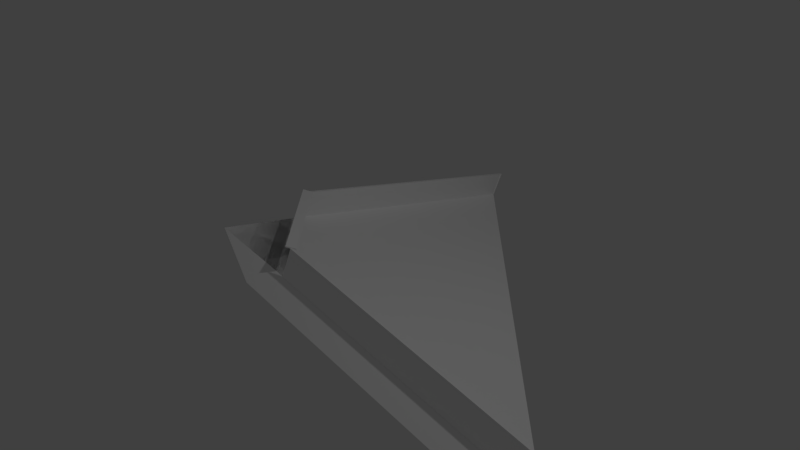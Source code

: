 # Source: RedCornerVortex.blend  (saved by Blender 2.78.0; exported with 4.5.12 LTS)
import bpy
from mathutils import Matrix  # noqa: F401  (used for matrix-valued properties, if any)

bpy.ops.wm.read_factory_settings(use_empty=True)
scene = bpy.context.scene
scene.name = 'Scene'

# ---- collections
col_collection_1 = bpy.data.collections.new('Collection 1'); scene.collection.children.link(col_collection_1)

# ---- materials (node trees are filled in below, after node groups)
mat_material_004 = bpy.data.materials.new('Material.004')
mat_material_004.alpha_threshold = 0.0
mat_material_004.use_transparent_shadow = False
mat_material_004.diffuse_color = (1.0, 1.0, 1.0, 1.0)
mat_material_004.roughness = 0.5

# ---- material node trees

# ---- world
world_world = bpy.data.worlds.new('World'); scene.world = world_world
world_world.color = (0.05088, 0.05088, 0.05088)
world_world.use_sun_shadow = False
world_world.sun_shadow_jitter_overblur = 0.0
world_world.cycles.sampling_method = 'MANUAL'

# ---- cameras
cam_camera = bpy.data.cameras.new('Camera')
cam_camera.clip_end = 100.0
cam_camera.lens = 35.0
cam_camera.sensor_width = 32.0
cam_camera.sensor_height = 18.0
cam_camera.ortho_scale = 7.314
cam_camera.dof.focus_distance = 0.0
cam_camera.dof.aperture_fstop = 128.0

# ---- lights
light_lamp = bpy.data.lights.new('Lamp', 'POINT')
light_lamp.transmission_factor = 0.0
light_lamp.cutoff_distance = 30.0
light_lamp.energy = 100.0
light_lamp.shadow_buffer_clip_start = 1.001
light_lamp.shadow_soft_size = 0.1
light_lamp.shadow_maximum_resolution = 0.006
light_lamp.use_absolute_resolution = True

# ---- meshes
me_plane_003 = bpy.data.meshes.new('Plane.003')
me_plane_003.from_pydata([(-0.1, 0.3198, -0.0632), (-0.1059, -0.01012, 0.009382), (0.3198, -0.1, -0.0632), (-0.01012, -0.1059, 0.009382), (-0.1264, 0.2935, -0.07071), (-0.1322, -0.03645, 0.001878), (0.2935, -0.1264, -0.07071), (-0.03645, -0.1322, 0.001878), (-0.1084, -0.1084, 0.02925), (-0.058, -0.058, 0.009382), (0.1099, 0.1099, -0.0632), (-0.09313, 0.3267, -0.03125), (-0.09896, -0.003211, 0.04134), (0.3267, -0.09313, -0.03125), (-0.003211, -0.09896, 0.04134), (-0.1009, 0.3199, -0.06304), (-0.1067, -0.01007, 0.009547), (-0.09395, 0.3268, -0.03108), (-0.09978, -0.00316, 0.0415), (-0.01007, -0.1067, 0.009547), (0.3199, -0.1009, -0.06304), (-0.00316, -0.09978, 0.0415), (0.3268, -0.09395, -0.03108), (-0.1034, -0.006747, 0.04305), (-0.09538, 0.0003759, 0.03979), (0.0003762, -0.09538, 0.03979), (-0.006747, -0.1034, 0.04305), (-0.1031, -0.006506, 0.04417), (-0.09514, 0.0006171, 0.0409), (0.0006175, -0.09514, 0.0409), (-0.006505, -0.1031, 0.04417)], [], [(0, 1, 8, 3, 2, 10), (1, 0, 4, 5), (2, 3, 7, 6), (8, 1, 9, 3), (1, 5, 8), (3, 7, 8), (9, 1, 8), (9, 8, 3), (2, 13, 22, 20), (0, 1, 16, 15), (15, 16, 18, 17), (11, 0, 15, 17), (12, 11, 17, 18), (1, 12, 18, 16), (19, 20, 22, 21), (13, 14, 21, 22), (3, 2, 20, 19), (14, 3, 19, 21), (12, 14, 25, 24), (26, 23, 27, 30), (18, 12, 24, 23), (21, 18, 23, 26), (14, 21, 26, 25), (29, 30, 27, 28), (23, 24, 28, 27), (24, 25, 29, 28), (25, 26, 30, 29)])
_uv = me_plane_003.uv_layers.new(name='UVMap')
_uv.uv.foreach_set('vector', [0.1226, 0.1033, 0.1142, 0.09514, 0.1116, 0.09274, 0.1142, 0.09033, 0.1226, 0.08217, 0.1226, 0.09274, 0.1416, 0.8808, 0.1484, 0.8875, 0.1474, 0.8875, 0.1405, 0.8808, 0.1484, 0.8703, 0.1416, 0.8769, 0.1405, 0.8769, 0.1474, 0.8703, 0.1063, 0.9207, 0.1084, 0.9187, 0.1084, 0.9207, 0.1084, 0.9226, 0.1416, 0.8808, 0.1405, 0.8808, 0.1395, 0.8789, 0.1084, 0.9226, 0.1073, 0.9226, 0.1063, 0.9207, 0.1416, 0.8789, 0.1416, 0.8808, 0.1395, 0.8789, 0.1416, 0.8789, 0.1395, 0.8789, 0.1416, 0.8769, 0.1483, 0.9056, 0.1483, 0.9046, 0.1483, 0.9046, 0.1483, 0.9056, 0.1612, 0.8865, 0.1612, 0.8961, 0.1612, 0.8961, 0.1612, 0.8865, 0.1063, 0.9187, 0.1063, 0.9285, 0.1054, 0.9285, 0.1054, 0.9187, 0.1483, 0.916, 0.1483, 0.917, 0.1483, 0.917, 0.1483, 0.916, 0.1612, 0.8865, 0.1612, 0.8961, 0.1611, 0.8961, 0.1611, 0.8865, 0.1483, 0.9151, 0.1483, 0.9141, 0.1483, 0.9141, 0.1483, 0.9151, 0.1035, 0.9187, 0.1035, 0.9285, 0.1025, 0.9285, 0.1025, 0.9187, 0.1484, 0.9141, 0.1484, 0.9046, 0.1484, 0.9046, 0.1484, 0.9141, 0.1484, 0.9046, 0.1484, 0.9141, 0.1484, 0.9141, 0.1484, 0.9046, 0.1483, 0.9056, 0.1483, 0.9046, 0.1483, 0.9046, 0.1483, 0.9056, 0.1484, 0.9239, 0.1484, 0.9278, 0.1483, 0.9278, 0.1483, 0.9239, 0.1484, 0.917, 0.1484, 0.9141, 0.1484, 0.9141, 0.1484, 0.917, 0.04438, 0.8121, 0.04438, 0.8121, 0.04438, 0.8121, 0.04438, 0.8121, 0.1129, 0.9252, 0.1129, 0.9213, 0.1131, 0.9213, 0.1131, 0.9252, 0.04438, 0.8121, 0.04438, 0.8121, 0.04438, 0.8121, 0.04438, 0.8121, 0.1214, 0.9213, 0.1217, 0.9213, 0.1217, 0.9252, 0.1214, 0.9252, 0.1481, 0.9059, 0.1481, 0.9062, 0.1481, 0.9062, 0.1481, 0.9059, 0.1129, 0.9242, 0.1129, 0.9213, 0.1129, 0.9213, 0.1129, 0.9242, 0.1481, 0.9061, 0.1481, 0.9059, 0.1482, 0.9059, 0.1482, 0.9061])
me_plane_003.materials.append(mat_material_004)
me_plane_003.use_remesh_preserve_volume = False
me_plane_003.use_remesh_preserve_attributes = False
me_plane_003.use_mirror_vertex_groups = False
me_plane_003.update()

# ---- objects
ob_lamp = bpy.data.objects.new('Lamp', light_lamp)
ob_camera = bpy.data.objects.new('Camera', cam_camera)
ob_red_corner_vortex = bpy.data.objects.new('Red Corner Vortex', me_plane_003)

# ---- transforms, parenting, visibility, modifiers, constraints
ob_lamp.location = (4.076, 1.005, 5.904)
ob_lamp.rotation_euler = (0.6503, 0.05522, 1.866)
ob_lamp.lock_rotations_4d = False
ob_lamp.empty_display_type = 'ARROWS'
ob_lamp.color = (0.0, 0.0, 0.0, 0.0)
ob_lamp.lineart.crease_threshold = 0.0
ob_camera.location = (7.481, -6.508, 5.344)
ob_camera.rotation_euler = (1.109, 0.0, 0.8149)
ob_camera.lock_rotations_4d = False
ob_camera.empty_display_type = 'ARROWS'
ob_camera.color = (0.0, 0.0, 0.0, 0.0)
ob_camera.display_type = 'WIRE'
ob_camera.lineart.crease_threshold = 0.0
ob_red_corner_vortex.location = (0.0, 0.0, 0.0)
ob_red_corner_vortex.scale = (12.0, 12.0, 12.0)
ob_red_corner_vortex.lineart.crease_threshold = 0.0

# ---- collection membership
col_collection_1.objects.link(ob_lamp)
col_collection_1.objects.link(ob_camera)
col_collection_1.objects.link(ob_red_corner_vortex)

# ---- scene / render settings (as saved in the file)
scene.camera = ob_camera
scene.frame_start = 1; scene.frame_end = 250; scene.frame_set(1)
scene.render.engine = 'BLENDER_EEVEE_NEXT'
scene.render.resolution_percentage = 50
scene.render.dither_intensity = 0.0
scene.cycles.use_denoising = False
scene.cycles.samples = 128
scene.cycles.sampling_pattern = 'TABULATED_SOBOL'
scene.cycles.light_sampling_threshold = 0.0
scene.cycles.use_adaptive_sampling = False
scene.cycles.use_light_tree = False
scene.cycles.blur_glossy = 0.0
scene.cycles.sample_clamp_indirect = 0.0
scene.view_settings.view_transform = 'Standard'
bpy.context.view_layer.update()
